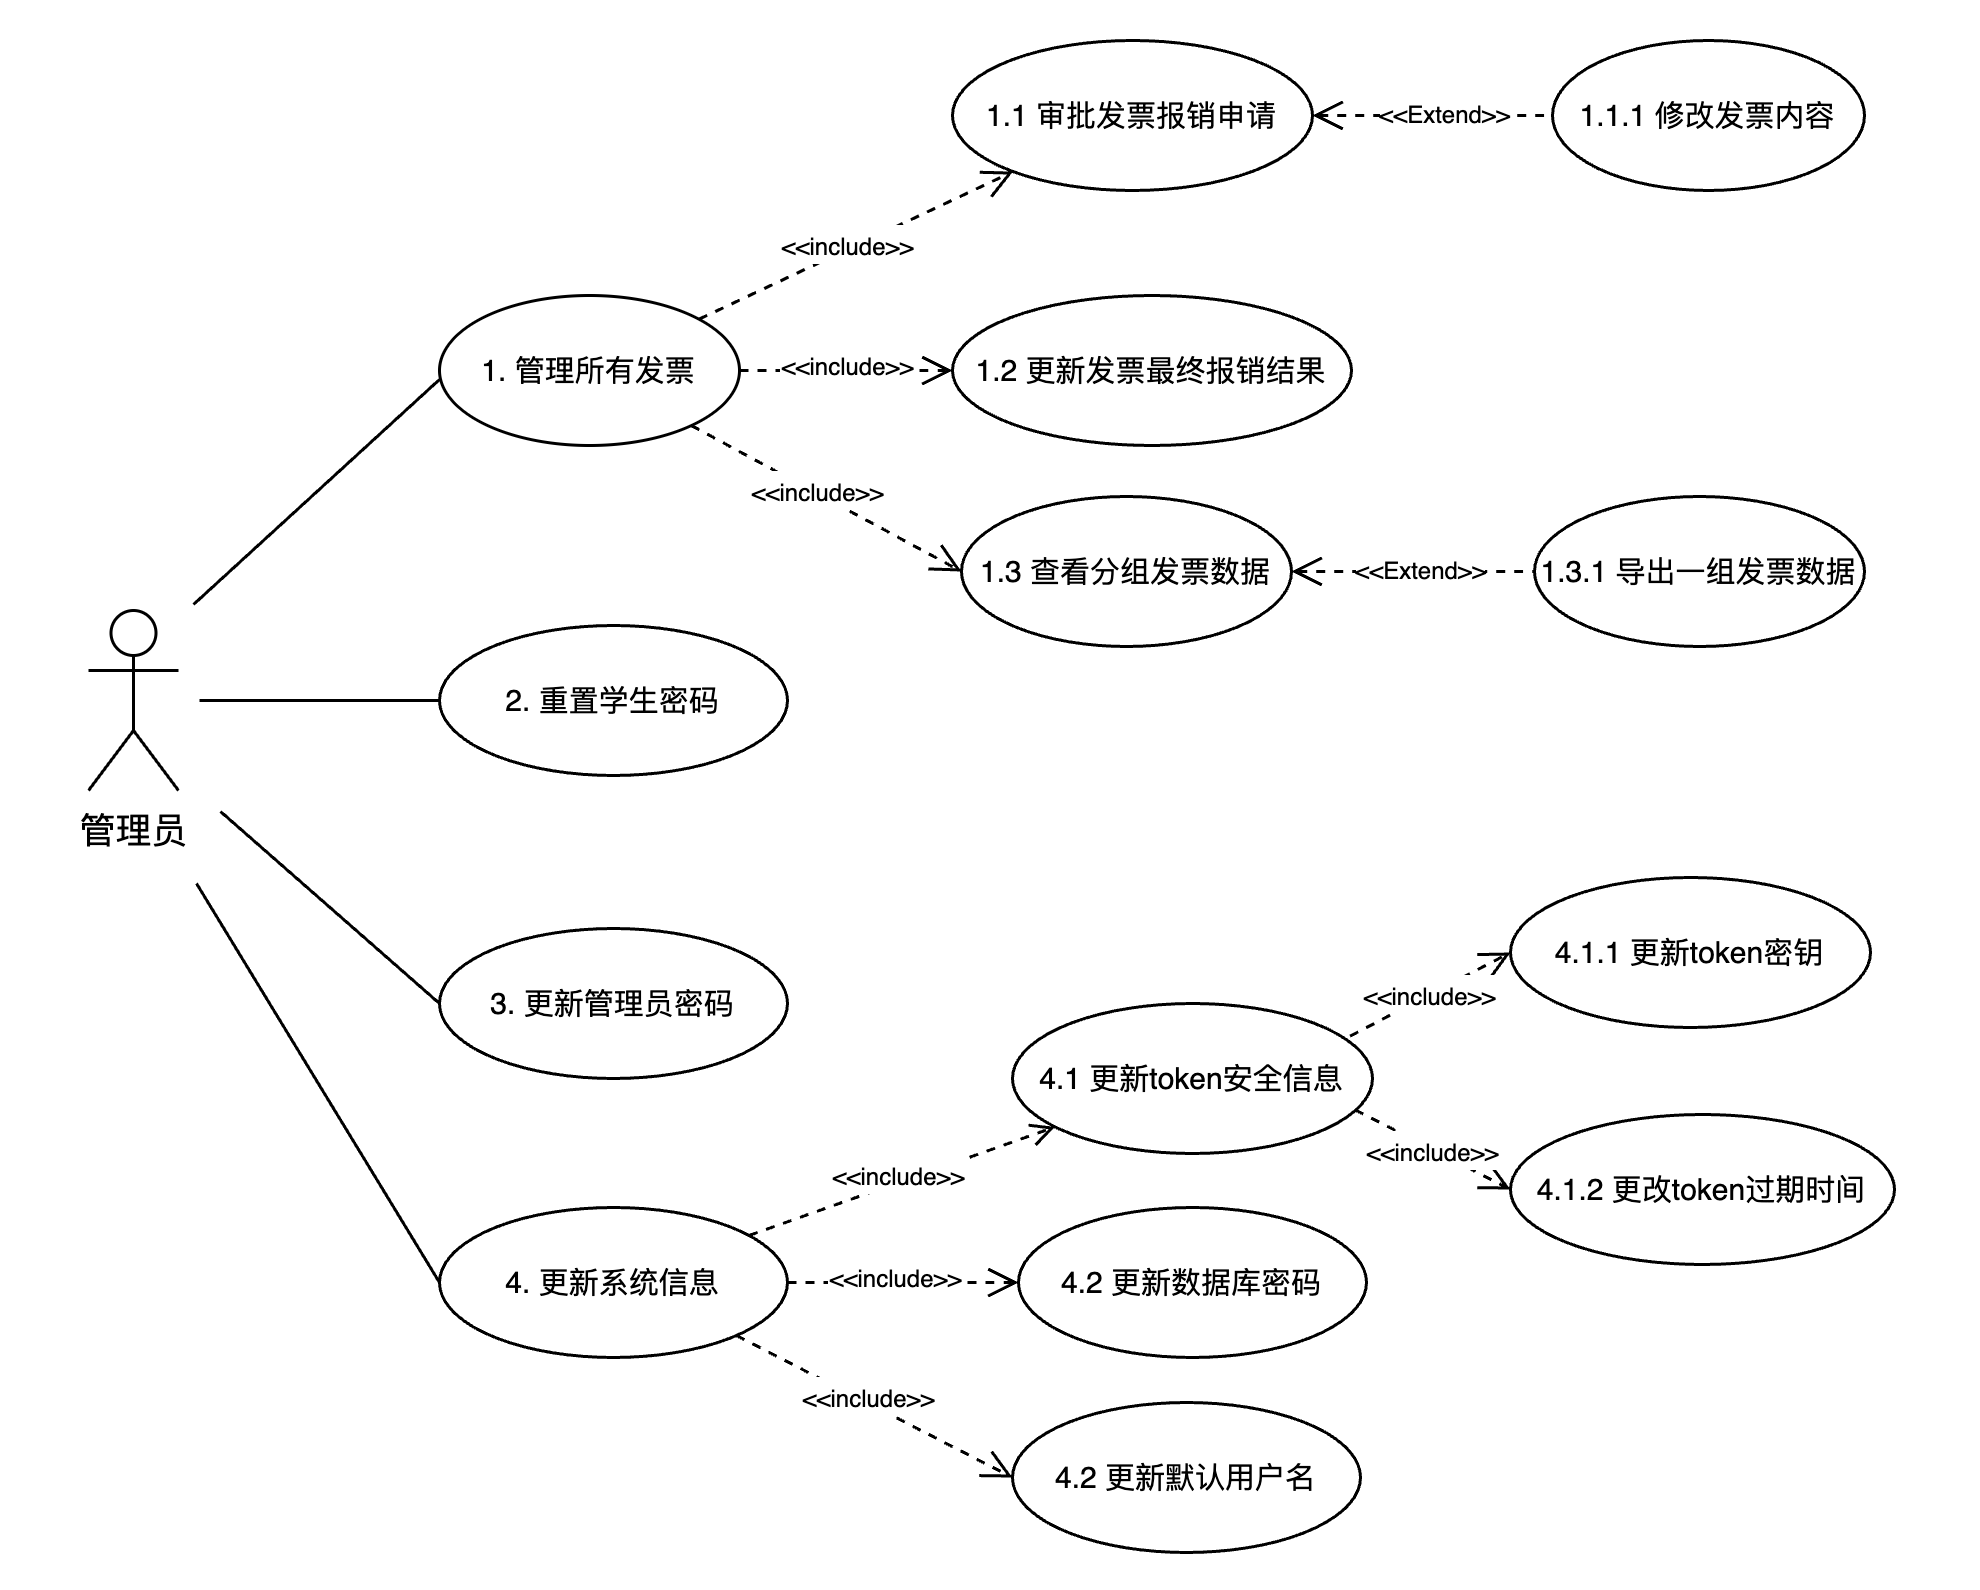

The diagram above was exported from draw.io. Its source (the exported page's mxGraphModel, read from the mxfile embedded in the PNG):
<mxGraphModel dx="1434" dy="907" grid="0" gridSize="10" guides="1" tooltips="1" connect="1" arrows="1" fold="1" page="1" pageScale="1" pageWidth="660" pageHeight="530" math="0" shadow="0">
  <root>
    <mxCell id="0" />
    <mxCell id="1" parent="0" />
    <mxCell id="kDfDVLiTxii5xC5IM_tK-1" value="管理员" style="shape=umlActor;verticalLabelPosition=bottom;verticalAlign=top;html=1;outlineConnect=0;" vertex="1" parent="1">
      <mxGeometry x="29" y="203" width="30" height="60" as="geometry" />
    </mxCell>
    <mxCell id="kDfDVLiTxii5xC5IM_tK-8" value="" style="rounded=0;orthogonalLoop=1;jettySize=auto;html=1;dashed=1;endArrow=open;endFill=0;endSize=8;" edge="1" parent="1" source="kDfDVLiTxii5xC5IM_tK-2" target="kDfDVLiTxii5xC5IM_tK-4">
      <mxGeometry relative="1" as="geometry" />
    </mxCell>
    <mxCell id="kDfDVLiTxii5xC5IM_tK-9" value="&lt;font style=&quot;font-size: 8px;&quot;&gt;&amp;lt;&amp;lt;include&amp;gt;&amp;gt;&lt;/font&gt;" style="edgeLabel;html=1;align=center;verticalAlign=middle;resizable=0;points=[];" vertex="1" connectable="0" parent="kDfDVLiTxii5xC5IM_tK-8">
      <mxGeometry x="-0.0444" relative="1" as="geometry">
        <mxPoint x="-1" y="-2" as="offset" />
      </mxGeometry>
    </mxCell>
    <mxCell id="kDfDVLiTxii5xC5IM_tK-11" value="&lt;meta charset=&quot;utf-8&quot;&gt;&lt;span style=&quot;color: rgb(0, 0, 0); font-family: Helvetica; font-size: 8px; font-style: normal; font-variant-ligatures: normal; font-variant-caps: normal; font-weight: 400; letter-spacing: normal; orphans: 2; text-align: center; text-indent: 0px; text-transform: none; widows: 2; word-spacing: 0px; -webkit-text-stroke-width: 0px; white-space: nowrap; background-color: rgb(255, 255, 255); text-decoration-thickness: initial; text-decoration-style: initial; text-decoration-color: initial; display: inline !important; float: none;&quot;&gt;&amp;lt;&amp;lt;include&amp;gt;&amp;gt;&lt;/span&gt;" style="rounded=0;orthogonalLoop=1;jettySize=auto;html=1;dashed=1;endArrow=open;endFill=0;endSize=8;entryX=0;entryY=0.5;entryDx=0;entryDy=0;" edge="1" parent="1" source="kDfDVLiTxii5xC5IM_tK-2" target="kDfDVLiTxii5xC5IM_tK-10">
      <mxGeometry x="0.0141" y="2" relative="1" as="geometry">
        <mxPoint as="offset" />
      </mxGeometry>
    </mxCell>
    <mxCell id="kDfDVLiTxii5xC5IM_tK-15" value="" style="rounded=0;orthogonalLoop=1;jettySize=auto;html=1;entryX=0;entryY=0.5;entryDx=0;entryDy=0;dashed=1;endArrow=open;endFill=0;endSize=8;" edge="1" parent="1" source="kDfDVLiTxii5xC5IM_tK-2" target="kDfDVLiTxii5xC5IM_tK-3">
      <mxGeometry relative="1" as="geometry" />
    </mxCell>
    <mxCell id="kDfDVLiTxii5xC5IM_tK-16" value="&lt;span style=&quot;font-size: 8px;&quot;&gt;&amp;lt;&amp;lt;include&amp;gt;&amp;gt;&lt;/span&gt;" style="edgeLabel;html=1;align=center;verticalAlign=middle;resizable=0;points=[];" vertex="1" connectable="0" parent="kDfDVLiTxii5xC5IM_tK-15">
      <mxGeometry x="-0.0779" y="1" relative="1" as="geometry">
        <mxPoint as="offset" />
      </mxGeometry>
    </mxCell>
    <mxCell id="kDfDVLiTxii5xC5IM_tK-2" value="&lt;font style=&quot;font-size: 10px;&quot;&gt;1. 管理所有发票&lt;/font&gt;" style="ellipse;whiteSpace=wrap;html=1;" vertex="1" parent="1">
      <mxGeometry x="146" y="98" width="100" height="50" as="geometry" />
    </mxCell>
    <mxCell id="kDfDVLiTxii5xC5IM_tK-13" value="" style="edgeStyle=orthogonalEdgeStyle;rounded=0;orthogonalLoop=1;jettySize=auto;html=1;endArrow=none;endFill=0;startArrow=open;startFill=0;startSize=8;dashed=1;" edge="1" parent="1" source="kDfDVLiTxii5xC5IM_tK-3" target="kDfDVLiTxii5xC5IM_tK-12">
      <mxGeometry relative="1" as="geometry" />
    </mxCell>
    <mxCell id="kDfDVLiTxii5xC5IM_tK-3" value="&lt;font style=&quot;font-size: 10px;&quot;&gt;1.3 查看分组发票数据&lt;/font&gt;" style="ellipse;whiteSpace=wrap;html=1;" vertex="1" parent="1">
      <mxGeometry x="320" y="165" width="110" height="50" as="geometry" />
    </mxCell>
    <mxCell id="kDfDVLiTxii5xC5IM_tK-6" value="" style="edgeStyle=orthogonalEdgeStyle;rounded=0;orthogonalLoop=1;jettySize=auto;html=1;endArrow=none;endFill=0;startArrow=open;startFill=0;startSize=8;dashed=1;" edge="1" parent="1" source="kDfDVLiTxii5xC5IM_tK-4" target="kDfDVLiTxii5xC5IM_tK-5">
      <mxGeometry relative="1" as="geometry" />
    </mxCell>
    <mxCell id="kDfDVLiTxii5xC5IM_tK-7" value="&lt;font style=&quot;font-size: 8px;&quot;&gt;&amp;lt;&amp;lt;Extend&amp;gt;&amp;gt;&lt;/font&gt;" style="edgeLabel;html=1;align=center;verticalAlign=middle;resizable=0;points=[];" vertex="1" connectable="0" parent="kDfDVLiTxii5xC5IM_tK-6">
      <mxGeometry x="0.0607" relative="1" as="geometry">
        <mxPoint x="1" y="-2" as="offset" />
      </mxGeometry>
    </mxCell>
    <mxCell id="kDfDVLiTxii5xC5IM_tK-4" value="&lt;font style=&quot;font-size: 10px;&quot;&gt;1.1 审批发票报销申请&lt;/font&gt;" style="ellipse;whiteSpace=wrap;html=1;" vertex="1" parent="1">
      <mxGeometry x="317" y="13" width="120" height="50" as="geometry" />
    </mxCell>
    <mxCell id="kDfDVLiTxii5xC5IM_tK-5" value="&lt;font style=&quot;font-size: 10px;&quot;&gt;1.1.1 修改发票内容&lt;/font&gt;" style="ellipse;whiteSpace=wrap;html=1;" vertex="1" parent="1">
      <mxGeometry x="517" y="13" width="104" height="50" as="geometry" />
    </mxCell>
    <mxCell id="kDfDVLiTxii5xC5IM_tK-10" value="&lt;span style=&quot;font-size: 10px;&quot;&gt;1.2 更新发票最终报销结果&lt;/span&gt;" style="ellipse;whiteSpace=wrap;html=1;" vertex="1" parent="1">
      <mxGeometry x="317" y="98" width="133" height="50" as="geometry" />
    </mxCell>
    <mxCell id="kDfDVLiTxii5xC5IM_tK-12" value="&lt;font style=&quot;font-size: 10px;&quot;&gt;1.3.1 导出一组发票数据&lt;/font&gt;" style="ellipse;whiteSpace=wrap;html=1;" vertex="1" parent="1">
      <mxGeometry x="511" y="165" width="110" height="50" as="geometry" />
    </mxCell>
    <mxCell id="kDfDVLiTxii5xC5IM_tK-14" value="&lt;font style=&quot;font-size: 8px;&quot;&gt;&amp;lt;&amp;lt;Extend&amp;gt;&amp;gt;&lt;/font&gt;" style="edgeLabel;html=1;align=center;verticalAlign=middle;resizable=0;points=[];" vertex="1" connectable="0" parent="1">
      <mxGeometry x="472.99571428571426" y="188" as="geometry" />
    </mxCell>
    <mxCell id="kDfDVLiTxii5xC5IM_tK-28" value="" style="edgeStyle=orthogonalEdgeStyle;rounded=0;orthogonalLoop=1;jettySize=auto;html=1;startArrow=none;startFill=0;endArrow=none;endFill=0;" edge="1" parent="1" source="kDfDVLiTxii5xC5IM_tK-17">
      <mxGeometry relative="1" as="geometry">
        <mxPoint x="66" y="233" as="targetPoint" />
      </mxGeometry>
    </mxCell>
    <mxCell id="kDfDVLiTxii5xC5IM_tK-17" value="&lt;font style=&quot;font-size: 10px;&quot;&gt;2. 重置学生密码&lt;/font&gt;" style="ellipse;whiteSpace=wrap;html=1;" vertex="1" parent="1">
      <mxGeometry x="146" y="208" width="116" height="50" as="geometry" />
    </mxCell>
    <mxCell id="kDfDVLiTxii5xC5IM_tK-18" value="&lt;font style=&quot;font-size: 10px;&quot;&gt;3. 更新管理员密码&lt;/font&gt;" style="ellipse;whiteSpace=wrap;html=1;" vertex="1" parent="1">
      <mxGeometry x="146" y="309" width="116" height="50" as="geometry" />
    </mxCell>
    <mxCell id="kDfDVLiTxii5xC5IM_tK-21" value="&lt;meta charset=&quot;utf-8&quot;&gt;&lt;span style=&quot;color: rgb(0, 0, 0); font-family: Helvetica; font-size: 8px; font-style: normal; font-variant-ligatures: normal; font-variant-caps: normal; font-weight: 400; letter-spacing: normal; orphans: 2; text-align: center; text-indent: 0px; text-transform: none; widows: 2; word-spacing: 0px; -webkit-text-stroke-width: 0px; white-space: nowrap; background-color: rgb(255, 255, 255); text-decoration-thickness: initial; text-decoration-style: initial; text-decoration-color: initial; display: inline !important; float: none;&quot;&gt;&amp;lt;&amp;lt;include&amp;gt;&amp;gt;&lt;/span&gt;" style="rounded=0;orthogonalLoop=1;jettySize=auto;html=1;dashed=1;endArrow=open;endFill=0;" edge="1" parent="1" source="kDfDVLiTxii5xC5IM_tK-19" target="kDfDVLiTxii5xC5IM_tK-20">
      <mxGeometry y="2" relative="1" as="geometry">
        <mxPoint as="offset" />
      </mxGeometry>
    </mxCell>
    <mxCell id="kDfDVLiTxii5xC5IM_tK-24" value="&lt;meta charset=&quot;utf-8&quot;&gt;&lt;span style=&quot;color: rgb(0, 0, 0); font-family: Helvetica; font-size: 8px; font-style: normal; font-variant-ligatures: normal; font-variant-caps: normal; font-weight: 400; letter-spacing: normal; orphans: 2; text-align: center; text-indent: 0px; text-transform: none; widows: 2; word-spacing: 0px; -webkit-text-stroke-width: 0px; white-space: nowrap; background-color: rgb(255, 255, 255); text-decoration-thickness: initial; text-decoration-style: initial; text-decoration-color: initial; display: inline !important; float: none;&quot;&gt;&amp;lt;&amp;lt;include&amp;gt;&amp;gt;&lt;/span&gt;" style="rounded=0;orthogonalLoop=1;jettySize=auto;html=1;dashed=1;endArrow=open;endFill=0;startSize=6;endSize=8;" edge="1" parent="1" source="kDfDVLiTxii5xC5IM_tK-19" target="kDfDVLiTxii5xC5IM_tK-22">
      <mxGeometry x="-0.0534" y="2" relative="1" as="geometry">
        <mxPoint as="offset" />
      </mxGeometry>
    </mxCell>
    <mxCell id="kDfDVLiTxii5xC5IM_tK-19" value="&lt;font style=&quot;font-size: 10px;&quot;&gt;4. 更新系统信息&lt;/font&gt;" style="ellipse;whiteSpace=wrap;html=1;" vertex="1" parent="1">
      <mxGeometry x="146" y="402" width="116" height="50" as="geometry" />
    </mxCell>
    <mxCell id="kDfDVLiTxii5xC5IM_tK-35" value="&lt;meta charset=&quot;utf-8&quot;&gt;&lt;span style=&quot;color: rgb(0, 0, 0); font-family: Helvetica; font-size: 8px; font-style: normal; font-variant-ligatures: normal; font-variant-caps: normal; font-weight: 400; letter-spacing: normal; orphans: 2; text-align: center; text-indent: 0px; text-transform: none; widows: 2; word-spacing: 0px; -webkit-text-stroke-width: 0px; white-space: nowrap; background-color: rgb(255, 255, 255); text-decoration-thickness: initial; text-decoration-style: initial; text-decoration-color: initial; display: inline !important; float: none;&quot;&gt;&amp;lt;&amp;lt;include&amp;gt;&amp;gt;&lt;/span&gt;" style="rounded=0;orthogonalLoop=1;jettySize=auto;html=1;dashed=1;endArrow=open;endFill=0;endSize=8;entryX=0;entryY=0.5;entryDx=0;entryDy=0;exitX=0.938;exitY=0.217;exitDx=0;exitDy=0;exitPerimeter=0;" edge="1" parent="1" source="kDfDVLiTxii5xC5IM_tK-20" target="kDfDVLiTxii5xC5IM_tK-34">
      <mxGeometry relative="1" as="geometry" />
    </mxCell>
    <mxCell id="kDfDVLiTxii5xC5IM_tK-20" value="&lt;font style=&quot;font-size: 10px;&quot;&gt;4.1 更新token安全信息&lt;/font&gt;" style="ellipse;whiteSpace=wrap;html=1;" vertex="1" parent="1">
      <mxGeometry x="337" y="334" width="120" height="50" as="geometry" />
    </mxCell>
    <mxCell id="kDfDVLiTxii5xC5IM_tK-22" value="&lt;font style=&quot;font-size: 10px;&quot;&gt;4.2 更新数据库密码&lt;/font&gt;" style="ellipse;whiteSpace=wrap;html=1;" vertex="1" parent="1">
      <mxGeometry x="339" y="402" width="116" height="50" as="geometry" />
    </mxCell>
    <mxCell id="kDfDVLiTxii5xC5IM_tK-25" value="&lt;font style=&quot;font-size: 10px;&quot;&gt;4.2 更新默认用户名&lt;/font&gt;" style="ellipse;whiteSpace=wrap;html=1;" vertex="1" parent="1">
      <mxGeometry x="337" y="467" width="116" height="50" as="geometry" />
    </mxCell>
    <mxCell id="kDfDVLiTxii5xC5IM_tK-26" value="&lt;meta charset=&quot;utf-8&quot;&gt;&lt;span style=&quot;color: rgb(0, 0, 0); font-family: Helvetica; font-size: 8px; font-style: normal; font-variant-ligatures: normal; font-variant-caps: normal; font-weight: 400; letter-spacing: normal; orphans: 2; text-align: center; text-indent: 0px; text-transform: none; widows: 2; word-spacing: 0px; -webkit-text-stroke-width: 0px; white-space: nowrap; background-color: rgb(255, 255, 255); text-decoration-thickness: initial; text-decoration-style: initial; text-decoration-color: initial; display: inline !important; float: none;&quot;&gt;&amp;lt;&amp;lt;include&amp;gt;&amp;gt;&lt;/span&gt;" style="rounded=0;orthogonalLoop=1;jettySize=auto;html=1;dashed=1;endArrow=open;endFill=0;startSize=6;endSize=8;exitX=1;exitY=1;exitDx=0;exitDy=0;entryX=0;entryY=0.5;entryDx=0;entryDy=0;" edge="1" parent="1" source="kDfDVLiTxii5xC5IM_tK-19" target="kDfDVLiTxii5xC5IM_tK-25">
      <mxGeometry x="-0.0534" y="2" relative="1" as="geometry">
        <mxPoint x="272" y="438" as="sourcePoint" />
        <mxPoint x="347" y="441" as="targetPoint" />
        <mxPoint as="offset" />
      </mxGeometry>
    </mxCell>
    <mxCell id="kDfDVLiTxii5xC5IM_tK-27" value="" style="endArrow=none;html=1;rounded=0;" edge="1" parent="1">
      <mxGeometry width="50" height="50" relative="1" as="geometry">
        <mxPoint x="64" y="201" as="sourcePoint" />
        <mxPoint x="146" y="126" as="targetPoint" />
      </mxGeometry>
    </mxCell>
    <mxCell id="kDfDVLiTxii5xC5IM_tK-31" value="" style="endArrow=none;html=1;rounded=0;exitX=0;exitY=0.5;exitDx=0;exitDy=0;" edge="1" parent="1" source="kDfDVLiTxii5xC5IM_tK-18">
      <mxGeometry width="50" height="50" relative="1" as="geometry">
        <mxPoint x="213" y="310" as="sourcePoint" />
        <mxPoint x="73" y="270" as="targetPoint" />
      </mxGeometry>
    </mxCell>
    <mxCell id="kDfDVLiTxii5xC5IM_tK-33" value="" style="endArrow=none;html=1;rounded=0;entryX=0;entryY=0.5;entryDx=0;entryDy=0;" edge="1" parent="1" target="kDfDVLiTxii5xC5IM_tK-19">
      <mxGeometry width="50" height="50" relative="1" as="geometry">
        <mxPoint x="65" y="294" as="sourcePoint" />
        <mxPoint x="263" y="260" as="targetPoint" />
      </mxGeometry>
    </mxCell>
    <mxCell id="kDfDVLiTxii5xC5IM_tK-34" value="&lt;font style=&quot;font-size: 10px;&quot;&gt;4.1.1 更新token密钥&lt;/font&gt;" style="ellipse;whiteSpace=wrap;html=1;" vertex="1" parent="1">
      <mxGeometry x="503" y="292" width="120" height="50" as="geometry" />
    </mxCell>
    <mxCell id="kDfDVLiTxii5xC5IM_tK-36" value="&lt;font style=&quot;font-size: 10px;&quot;&gt;4.1.2 更改token过期时间&lt;/font&gt;" style="ellipse;whiteSpace=wrap;html=1;" vertex="1" parent="1">
      <mxGeometry x="503" y="371" width="128" height="50" as="geometry" />
    </mxCell>
    <mxCell id="kDfDVLiTxii5xC5IM_tK-37" value="&lt;meta charset=&quot;utf-8&quot;&gt;&lt;span style=&quot;color: rgb(0, 0, 0); font-family: Helvetica; font-size: 8px; font-style: normal; font-variant-ligatures: normal; font-variant-caps: normal; font-weight: 400; letter-spacing: normal; orphans: 2; text-align: center; text-indent: 0px; text-transform: none; widows: 2; word-spacing: 0px; -webkit-text-stroke-width: 0px; white-space: nowrap; background-color: rgb(255, 255, 255); text-decoration-thickness: initial; text-decoration-style: initial; text-decoration-color: initial; display: inline !important; float: none;&quot;&gt;&amp;lt;&amp;lt;include&amp;gt;&amp;gt;&lt;/span&gt;" style="rounded=0;orthogonalLoop=1;jettySize=auto;html=1;dashed=1;endArrow=open;endFill=0;endSize=8;entryX=0;entryY=0.5;entryDx=0;entryDy=0;exitX=0.952;exitY=0.709;exitDx=0;exitDy=0;exitPerimeter=0;" edge="1" parent="1" source="kDfDVLiTxii5xC5IM_tK-20" target="kDfDVLiTxii5xC5IM_tK-36">
      <mxGeometry relative="1" as="geometry">
        <mxPoint x="460" y="355" as="sourcePoint" />
        <mxPoint x="513" y="327" as="targetPoint" />
      </mxGeometry>
    </mxCell>
  </root>
</mxGraphModel>